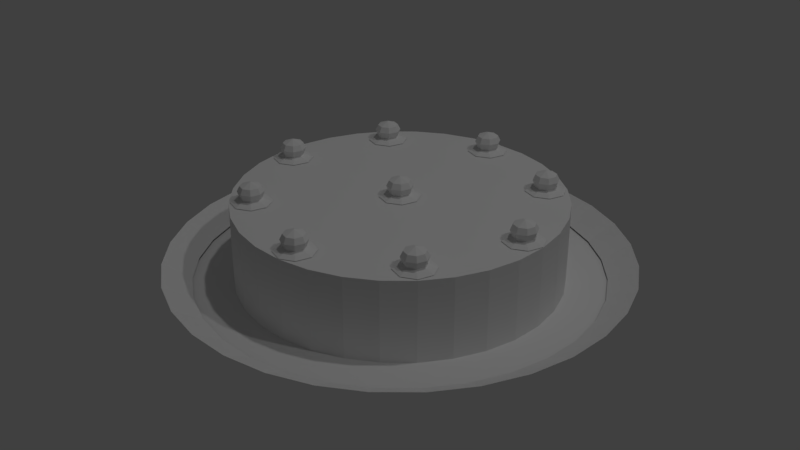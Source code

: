 # Source: cake.blend  (saved by Blender 2.79.0; exported with 4.5.12 LTS)
import bpy
from mathutils import Matrix  # noqa: F401  (used for matrix-valued properties, if any)

bpy.ops.wm.read_factory_settings(use_empty=True)
scene = bpy.context.scene
scene.name = 'Scene'

# ---- collections
col_collection_1 = bpy.data.collections.new('Collection 1'); scene.collection.children.link(col_collection_1)

# ---- materials (node trees are filled in below, after node groups)
mat_material = bpy.data.materials.new('Material')
mat_material.alpha_threshold = 0.0
mat_material.use_transparent_shadow = False
mat_material.roughness = 0.5
mat_material.specular_intensity = 0.0

# ---- material node trees

# ---- world
world_world = bpy.data.worlds.new('World'); scene.world = world_world
world_world.color = (0.05088, 0.05088, 0.05088)
world_world.use_sun_shadow = False
world_world.sun_shadow_jitter_overblur = 0.0
world_world.cycles.sampling_method = 'MANUAL'

# ---- lights
light_lamp = bpy.data.lights.new('Lamp', 'POINT')
light_lamp.transmission_factor = 0.0
light_lamp.cutoff_distance = 30.0
light_lamp.energy = 100.0
light_lamp.shadow_buffer_clip_start = 1.001
light_lamp.shadow_soft_size = 0.1
light_lamp.shadow_maximum_resolution = 0.006
light_lamp.use_absolute_resolution = True
light_lamp_001 = bpy.data.lights.new('Lamp.001', 'POINT')
light_lamp_001.transmission_factor = 0.0
light_lamp_001.cutoff_distance = 30.0
light_lamp_001.energy = 100.0
light_lamp_001.shadow_buffer_clip_start = 1.001
light_lamp_001.shadow_soft_size = 0.1
light_lamp_001.shadow_maximum_resolution = 0.006
light_lamp_001.use_absolute_resolution = True
light_lamp_001.cycles.use_multiple_importance_sampling = False

# ---- meshes
me_cylinder_002 = bpy.data.meshes.new('Cylinder.002')
me_cylinder_002.from_pydata([(-9.686e-08, 1.25, -0.2198), (0.2439, 1.226, -0.2198), (0.2774, 1.395, 0.2802), (0.4784, 1.155, -0.2198), (0.7899, 1.182, 0.2802), (1.005, 1.005, 0.2802), (1.039, 0.6945, -0.2198), (1.182, 0.7899, 0.2802), (1.155, 0.4784, -0.2198), (1.314, 0.5441, 0.2802), (1.226, 0.2439, -0.2198), (1.395, 0.2774, 0.2802), (1.25, -2.972e-07, -0.2198), (1.182, -0.7899, 0.2802), (0.8839, -0.8839, -0.2198), (1.005, -1.005, 0.2802), (0.2439, -1.226, -0.2198), (-5.042e-07, -1.25, -0.2198), (-0.2774, -1.395, 0.2802), (-0.4784, -1.155, -0.2198), (-1.25, 8.353e-07, -0.2198), (-1.226, 0.2439, -0.2198), (-1.395, 0.2774, 0.2802), (-1.155, 0.4784, -0.2198), (-1.314, 0.5441, 0.2802), (-0.8839, 0.8839, -0.2198), (-0.5441, 1.314, 0.2802), (-0.2439, 1.226, -0.2198), (-0.2774, 1.395, 0.2802), (-1.17e-07, 1.422, 0.2802), (0.5441, 1.314, 0.2802), (0.6945, 1.039, -0.2198), (0.8839, 0.8839, -0.2198), (1.422, -3.27e-07, 0.2802), (1.226, -0.2439, -0.2198), (1.395, -0.2774, 0.2802), (1.155, -0.4784, -0.2198), (1.314, -0.5441, 0.2802), (1.039, -0.6945, -0.2198), (0.6945, -1.039, -0.2198), (0.7899, -1.182, 0.2802), (0.4784, -1.155, -0.2198), (0.5441, -1.314, 0.2802), (0.2774, -1.395, 0.2802), (-5.803e-07, -1.422, 0.2802), (-0.2439, -1.226, -0.2198), (-0.5441, -1.314, 0.2802), (-0.6945, -1.039, -0.2198), (-0.7899, -1.182, 0.2802), (-0.8839, -0.8839, -0.2198), (-1.005, -1.005, 0.2802), (-1.039, -0.6945, -0.2198), (-1.182, -0.7899, 0.2802), (-1.155, -0.4784, -0.2198), (-1.314, -0.5441, 0.2802), (-1.226, -0.2439, -0.2198), (-1.395, -0.2774, 0.2802), (-1.422, 9.247e-07, 0.2802), (-1.039, 0.6945, -0.2198), (-1.182, 0.7899, 0.2802), (-1.005, 1.005, 0.2802), (-0.6945, 1.039, -0.2198), (-0.7899, 1.182, 0.2802), (-0.4784, 1.155, -0.2198), (0.2431, 1.222, -0.1207), (0.6922, 1.036, -0.1207), (0.881, 0.881, -0.1207), (1.036, 0.6922, -0.1207), (1.151, 0.4768, -0.1207), (1.222, 0.2431, -0.1207), (1.036, -0.6922, -0.1207), (0.881, -0.881, -0.1207), (-0.2431, -1.222, -0.1207), (-1.222, 0.2431, -0.1207), (-1.151, 0.4768, -0.1207), (-0.4768, 1.151, -0.1207), (-0.2431, 1.222, -0.1207), (-9.737e-08, 1.246, -0.1207), (0.4768, 1.151, -0.1207), (1.151, -0.4768, -0.1207), (0.6922, -1.036, -0.1207), (0.4768, -1.151, -0.1207), (0.2431, -1.222, -0.1207), (-5.034e-07, -1.246, -0.1207), (-0.4768, -1.151, -0.1207), (-0.6922, -1.036, -0.1207), (-0.881, -0.881, -0.1207), (-1.036, -0.6922, -0.1207), (-1.151, -0.4768, -0.1207), (-1.222, -0.2431, -0.1207), (-1.246, 8.055e-07, -0.1207), (-1.036, 0.6922, -0.1207), (-0.881, 0.881, -0.1207), (-0.6922, 1.036, -0.1207), (0.6945, 1.039, -0.2198), (0.8839, 0.8839, -0.2198), (1.395, -0.2774, 0.2802), (1.422, -3.27e-07, 0.2802), (1.226, -0.2439, -0.2198), (1.155, -0.4784, -0.2198), (1.314, -0.5441, 0.2802), (1.039, -0.6945, -0.2198), (0.6945, -1.039, -0.2198), (0.4784, -1.155, -0.2198), (0.5441, -1.314, 0.2802), (0.7899, -1.182, 0.2802), (0.2774, -1.395, 0.2802), (-5.803e-07, -1.422, 0.2802), (-0.7899, -1.182, 0.2802), (-0.5441, -1.314, 0.2802), (-0.6945, -1.039, -0.2198), (-0.8839, -0.8839, -0.2198), (-1.005, -1.005, 0.2802), (-1.039, -0.6945, -0.2198), (-1.182, -0.7899, 0.2802), (-1.155, -0.4784, -0.2198), (-1.314, -0.5441, 0.2802), (-1.226, -0.2439, -0.2198), (-1.395, -0.2774, 0.2802), (-1.422, 9.247e-07, 0.2802), (-1.005, 1.005, 0.2802), (-1.182, 0.7899, 0.2802), (-0.7899, 1.182, 0.2802), (-0.6945, 1.039, -0.2198), (-0.4784, 1.155, -0.2198), (-9.686e-08, 1.25, -0.2198), (0.2439, 1.226, -0.2198), (-0.2439, 1.226, -0.2198), (0.4784, 1.155, -0.2198), (-1.17e-07, 1.422, 0.2802), (-0.2774, 1.395, 0.2802), (1.005, 1.005, 0.2802), (0.7899, 1.182, 0.2802), (1.182, 0.7899, 0.2802), (1.039, 0.6945, -0.2198), (1.155, 0.4784, -0.2198), (1.314, 0.5441, 0.2802), (1.226, 0.2439, -0.2198), (1.395, 0.2774, 0.2802), (1.25, -2.972e-07, -0.2198), (1.005, -1.005, 0.2802), (1.182, -0.7899, 0.2802), (0.2439, -1.226, -0.2198), (-5.042e-07, -1.25, -0.2198), (-1.25, 8.353e-07, -0.2198), (-1.226, 0.2439, -0.2198), (-1.155, 0.4784, -0.2198), (-1.314, 0.5441, 0.2802), (-1.395, 0.2774, 0.2802), (0.2774, 1.395, 0.2802), (0.5441, 1.314, 0.2802), (0.8839, -0.8839, -0.2198), (-0.2439, -1.226, -0.2198), (-0.2774, -1.395, 0.2802), (-0.4784, -1.155, -0.2198), (-1.039, 0.6945, -0.2198), (-0.8839, 0.8839, -0.2198), (-0.5441, 1.314, 0.2802), (1.222, -0.2431, -0.1207), (1.246, -2.972e-07, -0.1207)], [], [(125, 129, 149, 126), (126, 149, 150, 128), (128, 150, 132, 94), (94, 132, 131, 95), (95, 131, 133, 134), (134, 133, 136, 135), (135, 136, 138, 137), (137, 138, 97, 139), (139, 97, 96, 98), (98, 96, 100, 99), (99, 100, 141, 101), (101, 141, 140, 151), (151, 140, 105, 102), (102, 105, 104, 103), (103, 104, 106, 142), (142, 106, 107, 143), (143, 107, 153, 152), (152, 153, 109, 154), (154, 109, 108, 110), (110, 108, 112, 111), (111, 112, 114, 113), (113, 114, 116, 115), (115, 116, 118, 117), (117, 118, 119, 144), (144, 119, 148, 145), (145, 148, 147, 146), (146, 147, 121, 155), (155, 121, 120, 156), (156, 120, 122, 123), (123, 122, 157, 124), (35, 33, 159, 158), (127, 130, 129, 125), (124, 157, 130, 127), (0, 1, 3, 31, 32, 6, 8, 10, 12, 34, 36, 38, 14, 39, 41, 16, 17, 45, 19, 47, 49, 51, 53, 55, 20, 21, 23, 58, 25, 61, 63, 27), (4, 30, 78, 65), (11, 9, 68, 69), (60, 59, 91, 92), (22, 57, 90, 73), (50, 48, 85, 86), (40, 15, 71, 80), (62, 60, 92, 93), (15, 13, 70, 71), (37, 35, 158, 79), (52, 50, 86, 87), (59, 24, 74, 91), (24, 22, 73, 74), (18, 44, 83, 72), (33, 11, 69, 159), (54, 52, 87, 88), (2, 29, 77, 64), (42, 40, 80, 81), (29, 28, 76, 77), (5, 4, 65, 66), (26, 62, 93, 75), (46, 18, 72, 84), (43, 42, 81, 82), (7, 5, 66, 67), (13, 37, 79, 70), (56, 54, 88, 89), (30, 2, 64, 78), (44, 43, 82, 83), (48, 46, 84, 85), (9, 7, 67, 68), (28, 26, 75, 76), (57, 56, 89, 90)])
_uv = me_cylinder_002.uv_layers.new(name='UVMap')
_uv.uv.foreach_set('vector', [0.2717, 0.3964, 0.2479, 0.3898, 0.2496, 0.3557, 0.2731, 0.3664, 0.2731, 0.3664, 0.2496, 0.3557, 0.252, 0.325, 0.2753, 0.3394, 0.2753, 0.3394, 0.252, 0.325, 0.2551, 0.2989, 0.278, 0.3165, 0.1348, 0.1244, 0.152, 0.1243, 0.1515, 0.1611, 0.1344, 0.1568, 0.1344, 0.1568, 0.1515, 0.1611, 0.152, 0.1974, 0.1348, 0.1887, 0.309, 0.2814, 0.286, 0.2989, 0.283, 0.2729, 0.3062, 0.2584, 0.3062, 0.2584, 0.283, 0.2729, 0.2805, 0.2422, 0.3041, 0.2315, 0.3041, 0.2315, 0.2805, 0.2422, 0.2789, 0.2081, 0.3026, 0.2015, 0.3026, 0.2015, 0.2789, 0.2081, 0.278, 0.1719, 0.3019, 0.1697, 0.3019, 0.1697, 0.278, 0.1719, 0.278, 0.1351, 0.3019, 0.1373, 0.3019, 0.1373, 0.278, 0.1351, 0.2789, 0.09888, 0.3026, 0.1055, 0.3026, 0.1055, 0.2789, 0.09888, 0.2805, 0.06481, 0.3041, 0.07552, 0.3041, 0.07552, 0.2805, 0.06481, 0.283, 0.03414, 0.3062, 0.04856, 0.3062, 0.04856, 0.283, 0.03414, 0.286, 0.008059, 0.309, 0.02564, 0.1172, 0.133, 0.1344, 0.1243, 0.1338, 0.1605, 0.1167, 0.1649, 0.1167, 0.1649, 0.1338, 0.1605, 0.1344, 0.1974, 0.1172, 0.1973, 0.278, 0.2814, 0.2551, 0.2989, 0.252, 0.2729, 0.2753, 0.2584, 0.2753, 0.2584, 0.252, 0.2729, 0.2496, 0.2422, 0.2731, 0.2315, 0.2731, 0.2315, 0.2496, 0.2422, 0.2479, 0.2081, 0.2717, 0.2015, 0.2717, 0.2015, 0.2479, 0.2081, 0.247, 0.1719, 0.2709, 0.1697, 0.2709, 0.1697, 0.247, 0.1719, 0.247, 0.1351, 0.2709, 0.1373, 0.2709, 0.1373, 0.247, 0.1351, 0.2479, 0.09888, 0.2717, 0.1055, 0.2717, 0.1055, 0.2479, 0.09888, 0.2496, 0.06481, 0.2731, 0.07552, 0.2731, 0.07552, 0.2496, 0.06481, 0.252, 0.03414, 0.2753, 0.04856, 0.2753, 0.04856, 0.252, 0.03414, 0.2551, 0.008059, 0.278, 0.02564, 0.1638, 0.1243, 0.1646, 0.1744, 0.152, 0.1744, 0.1528, 0.1243, 0.278, 0.5722, 0.2551, 0.5898, 0.252, 0.5637, 0.2753, 0.5493, 0.2753, 0.5493, 0.252, 0.5637, 0.2496, 0.5331, 0.2731, 0.5223, 0.2731, 0.5223, 0.2496, 0.5331, 0.2479, 0.499, 0.2717, 0.4924, 0.2717, 0.4924, 0.2479, 0.499, 0.247, 0.4628, 0.2709, 0.4606, 0.3065, 0.4259, 0.3075, 0.3898, 0.3272, 0.3965, 0.3262, 0.4282, 0.2709, 0.4282, 0.247, 0.4259, 0.2479, 0.3898, 0.2717, 0.3964, 0.2709, 0.4606, 0.247, 0.4628, 0.247, 0.4259, 0.2709, 0.4282, 0.3314, 0.7399, 0.3356, 0.7698, 0.3378, 0.8016, 0.3378, 0.8341, 0.3356, 0.8659, 0.3314, 0.8958, 0.3252, 0.9228, 0.3174, 0.9457, 0.3082, 0.9637, 0.2979, 0.9761, 0.287, 0.9825, 0.276, 0.9825, 0.2651, 0.9761, 0.2548, 0.9637, 0.2456, 0.9457, 0.2378, 0.9228, 0.2316, 0.8958, 0.2274, 0.8659, 0.2252, 0.8341, 0.2252, 0.8016, 0.2274, 0.7698, 0.2316, 0.7399, 0.2378, 0.7129, 0.2456, 0.69, 0.2548, 0.672, 0.2651, 0.6596, 0.276, 0.6532, 0.287, 0.6532, 0.2979, 0.6596, 0.3082, 0.672, 0.3174, 0.69, 0.3252, 0.7129, 0.3151, 0.2729, 0.3121, 0.2422, 0.3315, 0.2312, 0.3341, 0.2581, 0.3096, 0.3557, 0.3126, 0.325, 0.3316, 0.3398, 0.329, 0.3667, 0.3151, 0.03414, 0.3189, 0.008059, 0.3374, 0.02605, 0.3341, 0.0489, 0.1159, 0.1973, 0.1167, 0.2335, 0.1024, 0.2267, 0.1016, 0.195, 0.278, 0.4628, 0.278, 0.4259, 0.2978, 0.4282, 0.2978, 0.4605, 0.3126, 0.5637, 0.3096, 0.5331, 0.329, 0.5221, 0.3316, 0.549, 0.3121, 0.06481, 0.3151, 0.03414, 0.3341, 0.0489, 0.3315, 0.07578, 0.3096, 0.5331, 0.3075, 0.499, 0.3272, 0.4922, 0.329, 0.5221, 0.3065, 0.4628, 0.3065, 0.4259, 0.3262, 0.4282, 0.3262, 0.4605, 0.279, 0.499, 0.278, 0.4628, 0.2978, 0.4605, 0.2987, 0.4922, 0.1167, 0.1243, 0.1159, 0.1604, 0.1016, 0.1627, 0.1024, 0.131, 0.1159, 0.1604, 0.1159, 0.1973, 0.1016, 0.195, 0.1016, 0.1627, 0.2811, 0.3557, 0.2841, 0.325, 0.3031, 0.3398, 0.3005, 0.3667, 0.3075, 0.3898, 0.3096, 0.3557, 0.329, 0.3667, 0.3272, 0.3965, 0.2811, 0.5331, 0.279, 0.499, 0.2987, 0.4922, 0.3005, 0.5221, 0.31, 0.2081, 0.309, 0.1719, 0.3287, 0.1697, 0.3297, 0.2014, 0.3164, 0.5898, 0.3126, 0.5637, 0.3316, 0.549, 0.3349, 0.5718, 0.309, 0.1719, 0.309, 0.1351, 0.3287, 0.1373, 0.3287, 0.1697, 0.3189, 0.2989, 0.3151, 0.2729, 0.3341, 0.2581, 0.3374, 0.2809, 0.31, 0.09888, 0.3121, 0.06481, 0.3315, 0.07578, 0.3297, 0.1056, 0.279, 0.3898, 0.2811, 0.3557, 0.3005, 0.3667, 0.2987, 0.3965, 0.1646, 0.1243, 0.1772, 0.1243, 0.1764, 0.166, 0.1654, 0.166, 0.1898, 0.166, 0.1772, 0.166, 0.178, 0.1243, 0.189, 0.1243, 0.3075, 0.499, 0.3065, 0.4628, 0.3262, 0.4605, 0.3272, 0.4922, 0.2841, 0.5637, 0.2811, 0.5331, 0.3005, 0.5221, 0.3031, 0.549, 0.3121, 0.2422, 0.31, 0.2081, 0.3297, 0.2014, 0.3315, 0.2312, 0.2841, 0.325, 0.2879, 0.2989, 0.3065, 0.3169, 0.3031, 0.3398, 0.278, 0.4259, 0.279, 0.3898, 0.2987, 0.3965, 0.2978, 0.4282, 0.3126, 0.325, 0.3164, 0.2989, 0.3349, 0.3169, 0.3316, 0.3398, 0.309, 0.1351, 0.31, 0.09888, 0.3297, 0.1056, 0.3287, 0.1373, 0.2879, 0.5898, 0.2841, 0.5637, 0.3031, 0.549, 0.3065, 0.5718])
me_cylinder_002.materials.append(mat_material)
me_cylinder_002.use_remesh_preserve_volume = False
me_cylinder_002.use_remesh_preserve_attributes = False
me_cylinder_002.use_mirror_vertex_groups = False
me_cylinder_002.update()
me_cylinder_000 = bpy.data.meshes.new('Cylinder.000')
me_cylinder_000.from_pydata([(0.0, 1.0, -0.6699), (0.1951, 0.9808, -0.6699), (0.1951, 0.9808, 1.33), (0.3827, 0.9239, -0.6699), (0.5556, 0.8315, 1.33), (0.7071, 0.7071, 1.33), (0.8315, 0.5556, -0.6699), (0.8315, 0.5556, 1.33), (0.9239, 0.3827, -0.6699), (0.9239, 0.3827, 1.33), (0.9808, 0.1951, -0.6699), (0.9808, 0.1951, 1.33), (1.0, -2.287e-07, -0.6699), (0.8315, -0.5556, 1.33), (0.7071, -0.7071, -0.6699), (0.7071, -0.7071, 1.33), (0.1951, -0.9808, -0.6699), (-2.384e-07, -1.0, -0.6699), (-0.1951, -0.9808, 1.33), (-0.3827, -0.9239, -0.6699), (-1.0, 6.614e-07, -0.6699), (-0.9808, 0.1951, -0.6699), (-0.9808, 0.1951, 1.33), (-0.9239, 0.3827, -0.6699), (-0.9239, 0.3827, 1.33), (-0.7071, 0.7071, -0.6699), (-0.3827, 0.9239, 1.33), (-0.1951, 0.9808, -0.6699), (-0.1951, 0.9808, 1.33), (0.0, 1.0, 1.33), (0.3827, 0.9239, 1.33), (0.5556, 0.8315, -0.6699), (0.7071, 0.7071, -0.6699), (1.0, -2.287e-07, 1.33), (0.9808, -0.1951, -0.6699), (0.9808, -0.1951, 1.33), (0.9239, -0.3827, -0.6699), (0.9239, -0.3827, 1.33), (0.8315, -0.5556, -0.6699), (0.5556, -0.8315, -0.6699), (0.5556, -0.8315, 1.33), (0.3827, -0.9239, -0.6699), (0.3827, -0.9239, 1.33), (0.1951, -0.9808, 1.33), (-2.384e-07, -1.0, 1.33), (-0.1951, -0.9808, -0.6699), (-0.3827, -0.9239, 1.33), (-0.5556, -0.8315, -0.6699), (-0.5556, -0.8315, 1.33), (-0.7071, -0.7071, -0.6699), (-0.7071, -0.7071, 1.33), (-0.8315, -0.5556, -0.6699), (-0.8315, -0.5556, 1.33), (-0.9239, -0.3827, -0.6699), (-0.9239, -0.3827, 1.33), (-0.9808, -0.1951, -0.6699), (-0.9808, -0.1951, 1.33), (-1.0, 6.614e-07, 1.33), (-0.8315, 0.5556, -0.6699), (-0.8315, 0.5556, 1.33), (-0.7071, 0.7071, 1.33), (-0.5556, 0.8315, -0.6699), (-0.5556, 0.8315, 1.33), (-0.3827, 0.9239, -0.6699), (1.246, -2.117e-07, -0.6601), (1.222, -0.2431, -0.6601), (1.151, -0.4768, -0.6601), (0.4768, -1.151, -0.6601), (0.6922, -1.036, -0.6601), (0.2431, -1.222, -0.6601), (-4.768e-07, -1.246, -0.6601), (-0.6922, -1.036, -0.6601), (-0.4768, -1.151, -0.6601), (-0.881, -0.881, -0.6601), (-1.036, -0.6922, -0.6601), (-1.151, -0.4768, -0.6601), (-1.222, -0.2431, -0.6601), (-1.246, 8.974e-07, -0.6601), (-0.881, 0.881, -0.6601), (-1.036, 0.6922, -0.6601), (-0.6922, 1.036, -0.6601), (0.0, 1.246, -0.6601), (-0.2431, 1.222, -0.6601), (0.881, 0.881, -0.6601), (0.6922, 1.036, -0.6601), (1.036, 0.6922, -0.6601), (1.151, 0.4768, -0.6601), (1.222, 0.2431, -0.6601), (0.881, -0.881, -0.6601), (1.036, -0.6922, -0.6601), (-1.151, 0.4768, -0.6601), (-1.222, 0.2431, -0.6601), (0.2431, 1.222, -0.6601), (0.4768, 1.151, -0.6601), (-0.2431, -1.222, -0.6601), (-0.4768, 1.151, -0.6601)], [], [(0, 29, 2, 1), (1, 2, 30, 3), (3, 30, 4, 31), (31, 4, 5, 32), (32, 5, 7, 6), (6, 7, 9, 8), (8, 9, 11, 10), (10, 11, 33, 12), (12, 33, 35, 34), (34, 35, 37, 36), (36, 37, 13, 38), (38, 13, 15, 14), (14, 15, 40, 39), (39, 40, 42, 41), (41, 42, 43, 16), (16, 43, 44, 17), (17, 44, 18, 45), (45, 18, 46, 19), (19, 46, 48, 47), (47, 48, 50, 49), (49, 50, 52, 51), (51, 52, 54, 53), (53, 54, 56, 55), (55, 56, 57, 20), (20, 57, 22, 21), (21, 22, 24, 23), (23, 24, 59, 58), (58, 59, 60, 25), (25, 60, 62, 61), (61, 62, 26, 63), (2, 29, 28, 26, 62, 60, 59, 24, 22, 57, 56, 54, 52, 50, 48, 46, 18, 44, 43, 42, 40, 15, 13, 37, 35, 33, 11, 9, 7, 5, 4, 30), (27, 28, 29, 0), (63, 26, 28, 27), (92, 81, 82, 95, 80, 78, 79, 90, 91, 77, 76, 75, 74, 73, 71, 72, 94, 70, 69, 67, 68, 88, 89, 66, 65, 64, 87, 86, 85, 83, 84, 93)])
_k = set([(0, 1), (0, 27), (0, 29), (1, 2), (1, 3), (2, 29), (2, 30), (3, 30), (3, 31), (4, 5), (4, 30), (4, 31), (5, 7), (5, 32), (6, 7), (6, 8), (6, 32), (7, 9), (8, 9), (8, 10), (9, 11), (10, 11), (10, 12), (11, 33), (12, 33), (12, 34), (13, 15), (13, 37), (13, 38), (14, 15), (14, 38), (14, 39), (15, 40), (16, 17), (16, 41), (16, 43), (17, 44), (17, 45), (18, 44), (18, 45), (18, 46), (19, 45), (19, 46), (19, 47), (20, 21), (20, 55), (20, 57), (21, 22), (21, 23), (22, 24), (22, 57), (23, 24), (23, 58), (24, 59), (25, 58), (25, 60), (25, 61), (26, 28), (26, 62), (26, 63), (27, 28), (27, 63), (28, 29), (31, 32), (33, 35), (34, 35), (34, 36), (35, 37), (36, 37), (36, 38), (39, 40), (39, 41), (40, 42), (41, 42), (42, 43), (43, 44), (46, 48), (47, 48), (47, 49), (48, 50), (49, 50), (49, 51), (50, 52), (51, 52), (51, 53), (52, 54), (53, 54), (53, 55), (54, 56), (55, 56), (56, 57), (58, 59), (59, 60), (60, 62), (61, 62), (61, 63)])
me_cylinder_000.attributes.new('sharp_edge', 'BOOLEAN', 'EDGE').data.foreach_set('value', [ (min(e.vertices), max(e.vertices)) in _k for e in me_cylinder_000.edges])
_uv = me_cylinder_000.uv_layers.new(name='UVMap')
_uv.uv.foreach_set('vector', [0.7507, -0.389, 0.7507, 0.2173, 0.7271, 0.2173, 0.7271, -0.389, 0.7271, -0.389, 0.7271, 0.2173, 0.7048, 0.2173, 0.7048, -0.389, 0.7048, -0.389, 0.7048, 0.2173, 0.6847, 0.2173, 0.6847, -0.389, 0.6847, -0.389, 0.6847, 0.2173, 0.6677, 0.2173, 0.6677, -0.389, 0.6677, 0.8237, 0.6677, 0.2173, 0.6847, 0.2173, 0.6847, 0.8237, 0.6847, 0.8237, 0.6847, 0.2173, 0.7048, 0.2173, 0.7048, 0.8237, 0.7048, 0.8237, 0.7048, 0.2173, 0.7271, 0.2173, 0.7271, 0.8237, 0.7271, 0.8237, 0.7271, 0.2173, 0.7507, 0.2173, 0.7507, 0.8237, 0.7507, 0.8237, 0.7507, 0.2173, 0.7749, 0.2173, 0.7749, 0.8237, 0.7749, 0.8237, 0.7749, 0.2173, 0.7985, 0.2173, 0.7985, 0.8237, 0.7985, 0.8237, 0.7985, 0.2173, 0.8208, 0.2173, 0.8208, 0.8237, 0.8208, 0.8237, 0.8208, 0.2173, 0.8409, 0.2173, 0.8409, 0.8237, 0.7985, 0.8237, 0.7985, 1.43, 0.7815, 1.43, 0.7815, 0.8237, 0.7815, 0.8237, 0.7815, 1.43, 0.7614, 1.43, 0.7614, 0.8237, 0.7614, 0.8237, 0.7614, 1.43, 0.7391, 1.43, 0.7391, 0.8237, 0.7391, 0.8237, 0.7391, 1.43, 0.7155, 1.43, 0.7155, 0.8237, 0.7155, 0.8237, 0.7155, 1.43, 0.6913, 1.43, 0.6913, 0.8237, 0.6913, 0.8237, 0.6913, 1.43, 0.6677, 1.43, 0.6677, 0.8237, 0.6074, 0.9692, 0.6074, 0.3628, 0.6297, 0.3628, 0.6297, 0.9692, 0.6297, 0.9692, 0.6297, 0.3628, 0.6498, 0.3628, 0.6498, 0.9692, 0.8409, 0.8237, 0.8409, 0.2173, 0.8609, 0.2173, 0.8609, 0.8237, 0.8609, 0.8237, 0.8609, 0.2173, 0.8832, 0.2173, 0.8832, 0.8237, 0.8832, 0.8237, 0.8832, 0.2173, 0.9069, 0.2173, 0.9069, 0.8237, 0.9069, 0.8237, 0.9069, 0.2173, 0.931, 0.2173, 0.931, 0.8237, 0.931, 0.8237, 0.931, 0.2173, 0.9547, 0.2173, 0.9547, 0.8237, 0.9547, 0.8237, 0.9547, 0.2173, 0.977, 0.2173, 0.977, 0.8237, 0.977, 0.8237, 0.977, 0.2173, 0.997, 0.2173, 0.997, 0.8237, 0.8579, -0.389, 0.8579, 0.2173, 0.8409, 0.2173, 0.8409, -0.389, 0.8409, -0.389, 0.8409, 0.2173, 0.8208, 0.2173, 0.8208, -0.389, 0.8208, -0.389, 0.8208, 0.2173, 0.7985, 0.2173, 0.7985, -0.389, 0.5801, 0.4722, 0.5935, 0.5216, 0.6027, 0.5766, 0.6074, 0.6348, 0.6074, 0.6943, 0.6027, 0.7526, 0.5935, 0.8075, 0.5801, 0.8569, 0.563, 0.8989, 0.543, 0.9319, 0.5207, 0.9547, 0.497, 0.9663, 0.4729, 0.9663, 0.4492, 0.9547, 0.4269, 0.9319, 0.4069, 0.8989, 0.3898, 0.8569, 0.3764, 0.8075, 0.3672, 0.7526, 0.3625, 0.6943, 0.3625, 0.6348, 0.3672, 0.5766, 0.3764, 0.5216, 0.3898, 0.4722, 0.4069, 0.4302, 0.4269, 0.3972, 0.4492, 0.3744, 0.4729, 0.3628, 0.497, 0.3628, 0.5207, 0.3744, 0.543, 0.3972, 0.563, 0.4302, 0.7749, -0.389, 0.7749, 0.2173, 0.7507, 0.2173, 0.7507, -0.389, 0.7985, -0.389, 0.7985, 0.2173, 0.7749, 0.2173, 0.7749, -0.389, 0.3965, 0.2266, 0.3798, 0.165, 0.3683, 0.09656, 0.3625, 0.02393, 0.3625, -0.05012, 0.3683, -0.1227, 0.3798, -0.1912, 0.3965, -0.2527, 0.4178, -0.3051, 0.4428, -0.3462, 0.4706, -0.3746, 0.5, -0.389, 0.5301, -0.389, 0.5596, -0.3746, 0.5873, -0.3462, 0.6123, -0.3051, 0.6336, -0.2527, 0.6503, -0.1912, 0.6618, -0.1227, 0.6677, -0.05012, 0.6677, 0.02393, 0.6618, 0.09656, 0.6503, 0.165, 0.6336, 0.2266, 0.6123, 0.2789, 0.5873, 0.3201, 0.5596, 0.3484, 0.5301, 0.3628, 0.5, 0.3628, 0.4706, 0.3484, 0.4428, 0.3201, 0.4178, 0.2789])
me_cylinder_000.materials.append(mat_material)
me_cylinder_000.use_remesh_preserve_volume = False
me_cylinder_000.use_remesh_preserve_attributes = False
me_cylinder_000.use_mirror_vertex_groups = False
me_cylinder_000.update()
me_cylinder_001 = bpy.data.meshes.new('Cylinder.001')
me_cylinder_001.from_pydata([(-0.06414, 0.0, 3.015), (-0.08068, 0.0, 2.88), (-0.0641, 2.486e-09, 2.704), (-0.125, 0.0, 2.611), (-0.04535, 0.04535, 3.015), (-0.05705, 0.05705, 2.88), (-0.04533, 0.04533, 2.704), (-0.08839, 0.08839, 2.611), (-1.839e-08, 0.06414, 3.015), (-2.056e-08, 0.08068, 2.88), (-2.004e-08, 0.0641, 2.704), (-1.67e-08, 0.125, 2.611), (-3.222e-08, -1.335e-08, 3.117), (0.04535, 0.04535, 3.015), (0.05705, 0.05705, 2.88), (0.04533, 0.04533, 2.704), (0.08839, 0.08839, 2.611), (0.06414, 2.085e-09, 3.015), (0.08068, 1.419e-09, 2.88), (0.0641, 5.417e-09, 2.704), (0.125, 1.555e-09, 2.611), (0.04535, -0.04535, 3.015), (0.05705, -0.05705, 2.88), (0.04533, -0.04533, 2.704), (0.08839, -0.08839, 2.611), (-2.089e-08, -0.06414, 3.015), (-2.056e-08, -0.08068, 2.88), (-1.591e-08, -0.0641, 2.704), (-2.043e-08, -0.125, 2.611), (-0.04535, -0.04535, 3.015), (-0.05705, -0.05705, 2.88), (-0.04533, -0.04533, 2.704), (-0.08839, -0.08839, 2.611), (0.8109, 0.0, 3.015), (0.7943, 0.0, 2.88), (0.8109, 2.486e-09, 2.704), (0.75, 0.0, 2.611), (0.8296, 0.04535, 3.015), (0.8179, 0.05705, 2.88), (0.8297, 0.04533, 2.704), (0.7866, 0.08839, 2.611), (0.875, 0.06414, 3.015), (0.875, 0.08068, 2.88), (0.875, 0.0641, 2.704), (0.875, 0.125, 2.611), (0.875, -1.335e-08, 3.117), (0.9204, 0.04535, 3.015), (0.9321, 0.05705, 2.88), (0.9203, 0.04533, 2.704), (0.9634, 0.08839, 2.611), (0.9391, 2.085e-09, 3.015), (0.9557, 1.419e-09, 2.88), (0.9391, 5.417e-09, 2.704), (1.0, 1.555e-09, 2.611), (0.9204, -0.04535, 3.015), (0.9321, -0.05705, 2.88), (0.9203, -0.04533, 2.704), (0.9634, -0.08839, 2.611), (0.875, -0.06414, 3.015), (0.875, -0.08068, 2.88), (0.875, -0.0641, 2.704), (0.875, -0.125, 2.611), (0.8296, -0.04535, 3.015), (0.8179, -0.05705, 2.88), (0.8297, -0.04533, 2.704), (0.7866, -0.08839, 2.611), (-0.9391, 0.0, 3.015), (-0.9557, 0.0, 2.88), (-0.9391, 2.486e-09, 2.704), (-1.0, 0.0, 2.611), (-0.9204, 0.04535, 3.015), (-0.9321, 0.05705, 2.88), (-0.9203, 0.04533, 2.704), (-0.9634, 0.08839, 2.611), (-0.875, 0.06414, 3.015), (-0.875, 0.08068, 2.88), (-0.875, 0.0641, 2.704), (-0.875, 0.125, 2.611), (-0.875, -1.335e-08, 3.117), (-0.8296, 0.04535, 3.015), (-0.8179, 0.05705, 2.88), (-0.8297, 0.04533, 2.704), (-0.7866, 0.08839, 2.611), (-0.8109, 2.085e-09, 3.015), (-0.7943, 1.419e-09, 2.88), (-0.8109, 5.417e-09, 2.704), (-0.75, 1.555e-09, 2.611), (-0.8296, -0.04535, 3.015), (-0.8179, -0.05705, 2.88), (-0.8297, -0.04533, 2.704), (-0.7866, -0.08839, 2.611), (-0.875, -0.06414, 3.015), (-0.875, -0.08068, 2.88), (-0.875, -0.0641, 2.704), (-0.875, -0.125, 2.611), (-0.9204, -0.04535, 3.015), (-0.9321, -0.05705, 2.88), (-0.9203, -0.04533, 2.704), (-0.9634, -0.08839, 2.611), (-0.06414, 0.875, 3.015), (-0.08068, 0.875, 2.88), (-0.0641, 0.875, 2.704), (-0.125, 0.875, 2.611), (-0.04535, 0.9204, 3.015), (-0.05705, 0.9321, 2.88), (-0.04533, 0.9203, 2.704), (-0.08839, 0.9634, 2.611), (-1.839e-08, 0.9391, 3.015), (-2.056e-08, 0.9557, 2.88), (-2.004e-08, 0.9391, 2.704), (-1.67e-08, 1.0, 2.611), (-3.222e-08, 0.875, 3.117), (0.04535, 0.9204, 3.015), (0.05705, 0.9321, 2.88), (0.04533, 0.9203, 2.704), (0.08839, 0.9634, 2.611), (0.06414, 0.875, 3.015), (0.08068, 0.875, 2.88), (0.0641, 0.875, 2.704), (0.125, 0.875, 2.611), (0.04535, 0.8296, 3.015), (0.05705, 0.8179, 2.88), (0.04533, 0.8297, 2.704), (0.08839, 0.7866, 2.611), (-2.089e-08, 0.8109, 3.015), (-2.056e-08, 0.7943, 2.88), (-1.591e-08, 0.8109, 2.704), (-2.043e-08, 0.75, 2.611), (-0.04535, 0.8296, 3.015), (-0.05705, 0.8179, 2.88), (-0.04533, 0.8297, 2.704), (-0.08839, 0.7866, 2.611), (-0.06414, -0.875, 3.015), (-0.08068, -0.875, 2.88), (-0.0641, -0.875, 2.704), (-0.125, -0.875, 2.611), (-0.04535, -0.8296, 3.015), (-0.05705, -0.8179, 2.88), (-0.04533, -0.8297, 2.704), (-0.08839, -0.7866, 2.611), (-1.839e-08, -0.8109, 3.015), (-2.056e-08, -0.7943, 2.88), (-2.004e-08, -0.8109, 2.704), (-1.67e-08, -0.75, 2.611), (-3.222e-08, -0.875, 3.117), (0.04535, -0.8296, 3.015), (0.05705, -0.8179, 2.88), (0.04533, -0.8297, 2.704), (0.08839, -0.7866, 2.611), (0.06414, -0.875, 3.015), (0.08068, -0.875, 2.88), (0.0641, -0.875, 2.704), (0.125, -0.875, 2.611), (0.04535, -0.9204, 3.015), (0.05705, -0.9321, 2.88), (0.04533, -0.9203, 2.704), (0.08839, -0.9634, 2.611), (-2.089e-08, -0.9391, 3.015), (-2.056e-08, -0.9557, 2.88), (-1.591e-08, -0.9391, 2.704), (-2.043e-08, -1.0, 2.611), (-0.04535, -0.9204, 3.015), (-0.05705, -0.9321, 2.88), (-0.04533, -0.9203, 2.704), (-0.08839, -0.9634, 2.611), (0.5484, -0.6125, 3.015), (0.5318, -0.6125, 2.88), (0.5484, -0.6125, 2.704), (0.4875, -0.6125, 2.611), (0.5671, -0.5671, 3.015), (0.5554, -0.5554, 2.88), (0.5672, -0.5672, 2.704), (0.5241, -0.5241, 2.611), (0.6125, -0.5484, 3.015), (0.6125, -0.5318, 2.88), (0.6125, -0.5484, 2.704), (0.6125, -0.4875, 2.611), (0.6125, -0.6125, 3.117), (0.6579, -0.5671, 3.015), (0.6696, -0.5554, 2.88), (0.6578, -0.5672, 2.704), (0.7009, -0.5241, 2.611), (0.6766, -0.6125, 3.015), (0.6932, -0.6125, 2.88), (0.6766, -0.6125, 2.704), (0.7375, -0.6125, 2.611), (0.6579, -0.6579, 3.015), (0.6696, -0.6696, 2.88), (0.6578, -0.6578, 2.704), (0.7009, -0.7009, 2.611), (0.6125, -0.6766, 3.015), (0.6125, -0.6932, 2.88), (0.6125, -0.6766, 2.704), (0.6125, -0.7375, 2.611), (0.5671, -0.6579, 3.015), (0.5554, -0.6696, 2.88), (0.5672, -0.6578, 2.704), (0.5241, -0.7009, 2.611), (0.5484, 0.6125, 3.015), (0.5318, 0.6125, 2.88), (0.5484, 0.6125, 2.704), (0.4875, 0.6125, 2.611), (0.5671, 0.6579, 3.015), (0.5554, 0.6696, 2.88), (0.5672, 0.6578, 2.704), (0.5241, 0.7009, 2.611), (0.6125, 0.6766, 3.015), (0.6125, 0.6932, 2.88), (0.6125, 0.6766, 2.704), (0.6125, 0.7375, 2.611), (0.6125, 0.6125, 3.117), (0.6579, 0.6579, 3.015), (0.6696, 0.6696, 2.88), (0.6578, 0.6578, 2.704), (0.7009, 0.7009, 2.611), (0.6766, 0.6125, 3.015), (0.6932, 0.6125, 2.88), (0.6766, 0.6125, 2.704), (0.7375, 0.6125, 2.611), (0.6579, 0.5671, 3.015), (0.6696, 0.5554, 2.88), (0.6578, 0.5672, 2.704), (0.7009, 0.5241, 2.611), (0.6125, 0.5484, 3.015), (0.6125, 0.5318, 2.88), (0.6125, 0.5484, 2.704), (0.6125, 0.4875, 2.611), (0.5671, 0.5671, 3.015), (0.5554, 0.5554, 2.88), (0.5672, 0.5672, 2.704), (0.5241, 0.5241, 2.611), (-0.6766, 0.6125, 3.015), (-0.6932, 0.6125, 2.88), (-0.6766, 0.6125, 2.704), (-0.7375, 0.6125, 2.611), (-0.6579, 0.6579, 3.015), (-0.6696, 0.6696, 2.88), (-0.6578, 0.6578, 2.704), (-0.7009, 0.7009, 2.611), (-0.6125, 0.6766, 3.015), (-0.6125, 0.6932, 2.88), (-0.6125, 0.6766, 2.704), (-0.6125, 0.7375, 2.611), (-0.6125, 0.6125, 3.117), (-0.5671, 0.6579, 3.015), (-0.5554, 0.6696, 2.88), (-0.5672, 0.6578, 2.704), (-0.5241, 0.7009, 2.611), (-0.5484, 0.6125, 3.015), (-0.5318, 0.6125, 2.88), (-0.5484, 0.6125, 2.704), (-0.4875, 0.6125, 2.611), (-0.5671, 0.5671, 3.015), (-0.5554, 0.5554, 2.88), (-0.5672, 0.5672, 2.704), (-0.5241, 0.5241, 2.611), (-0.6125, 0.5484, 3.015), (-0.6125, 0.5318, 2.88), (-0.6125, 0.5484, 2.704), (-0.6125, 0.4875, 2.611), (-0.6579, 0.5671, 3.015), (-0.6696, 0.5554, 2.88), (-0.6578, 0.5672, 2.704), (-0.7009, 0.5241, 2.611), (-0.6766, -0.6125, 3.015), (-0.6932, -0.6125, 2.88), (-0.6766, -0.6125, 2.704), (-0.7375, -0.6125, 2.611), (-0.6579, -0.5671, 3.015), (-0.6696, -0.5554, 2.88), (-0.6578, -0.5672, 2.704), (-0.7009, -0.5241, 2.611), (-0.6125, -0.5484, 3.015), (-0.6125, -0.5318, 2.88), (-0.6125, -0.5484, 2.704), (-0.6125, -0.4875, 2.611), (-0.6125, -0.6125, 3.117), (-0.5671, -0.5671, 3.015), (-0.5554, -0.5554, 2.88), (-0.5672, -0.5672, 2.704), (-0.5241, -0.5241, 2.611), (-0.5484, -0.6125, 3.015), (-0.5318, -0.6125, 2.88), (-0.5484, -0.6125, 2.704), (-0.4875, -0.6125, 2.611), (-0.5671, -0.6579, 3.015), (-0.5554, -0.6696, 2.88), (-0.5672, -0.6578, 2.704), (-0.5241, -0.7009, 2.611), (-0.6125, -0.6766, 3.015), (-0.6125, -0.6932, 2.88), (-0.6125, -0.6766, 2.704), (-0.6125, -0.7375, 2.611), (-0.6579, -0.6579, 3.015), (-0.6696, -0.6696, 2.88), (-0.6578, -0.6578, 2.704), (-0.7009, -0.7009, 2.611)], [], [(2, 1, 5, 6), (3, 2, 6, 7), (1, 0, 4, 5), (7, 6, 10, 11), (5, 4, 8, 9), (6, 5, 9, 10), (11, 10, 15, 16), (9, 8, 13, 14), (10, 9, 14, 15), (15, 14, 18, 19), (16, 15, 19, 20), (14, 13, 17, 18), (19, 18, 22, 23), (20, 19, 23, 24), (18, 17, 21, 22), (24, 23, 27, 28), (22, 21, 25, 26), (23, 22, 26, 27), (26, 25, 29, 30), (27, 26, 30, 31), (28, 27, 31, 32), (0, 12, 4), (4, 12, 8), (8, 12, 13), (13, 12, 17), (17, 12, 21), (21, 12, 25), (25, 12, 29), (31, 30, 1, 2), (29, 12, 0), (32, 31, 2, 3), (30, 29, 0, 1), (35, 34, 38, 39), (36, 35, 39, 40), (34, 33, 37, 38), (40, 39, 43, 44), (38, 37, 41, 42), (39, 38, 42, 43), (44, 43, 48, 49), (42, 41, 46, 47), (43, 42, 47, 48), (48, 47, 51, 52), (49, 48, 52, 53), (47, 46, 50, 51), (52, 51, 55, 56), (53, 52, 56, 57), (51, 50, 54, 55), (57, 56, 60, 61), (55, 54, 58, 59), (56, 55, 59, 60), (59, 58, 62, 63), (60, 59, 63, 64), (61, 60, 64, 65), (33, 45, 37), (37, 45, 41), (41, 45, 46), (46, 45, 50), (50, 45, 54), (54, 45, 58), (58, 45, 62), (64, 63, 34, 35), (62, 45, 33), (65, 64, 35, 36), (63, 62, 33, 34), (68, 67, 71, 72), (69, 68, 72, 73), (67, 66, 70, 71), (73, 72, 76, 77), (71, 70, 74, 75), (72, 71, 75, 76), (77, 76, 81, 82), (75, 74, 79, 80), (76, 75, 80, 81), (81, 80, 84, 85), (82, 81, 85, 86), (80, 79, 83, 84), (85, 84, 88, 89), (86, 85, 89, 90), (84, 83, 87, 88), (90, 89, 93, 94), (88, 87, 91, 92), (89, 88, 92, 93), (92, 91, 95, 96), (93, 92, 96, 97), (94, 93, 97, 98), (66, 78, 70), (70, 78, 74), (74, 78, 79), (79, 78, 83), (83, 78, 87), (87, 78, 91), (91, 78, 95), (97, 96, 67, 68), (95, 78, 66), (98, 97, 68, 69), (96, 95, 66, 67), (101, 100, 104, 105), (102, 101, 105, 106), (100, 99, 103, 104), (106, 105, 109, 110), (104, 103, 107, 108), (105, 104, 108, 109), (110, 109, 114, 115), (108, 107, 112, 113), (109, 108, 113, 114), (114, 113, 117, 118), (115, 114, 118, 119), (113, 112, 116, 117), (118, 117, 121, 122), (119, 118, 122, 123), (117, 116, 120, 121), (123, 122, 126, 127), (121, 120, 124, 125), (122, 121, 125, 126), (125, 124, 128, 129), (126, 125, 129, 130), (127, 126, 130, 131), (99, 111, 103), (103, 111, 107), (107, 111, 112), (112, 111, 116), (116, 111, 120), (120, 111, 124), (124, 111, 128), (130, 129, 100, 101), (128, 111, 99), (131, 130, 101, 102), (129, 128, 99, 100), (134, 133, 137, 138), (135, 134, 138, 139), (133, 132, 136, 137), (139, 138, 142, 143), (137, 136, 140, 141), (138, 137, 141, 142), (143, 142, 147, 148), (141, 140, 145, 146), (142, 141, 146, 147), (147, 146, 150, 151), (148, 147, 151, 152), (146, 145, 149, 150), (151, 150, 154, 155), (152, 151, 155, 156), (150, 149, 153, 154), (156, 155, 159, 160), (154, 153, 157, 158), (155, 154, 158, 159), (158, 157, 161, 162), (159, 158, 162, 163), (160, 159, 163, 164), (132, 144, 136), (136, 144, 140), (140, 144, 145), (145, 144, 149), (149, 144, 153), (153, 144, 157), (157, 144, 161), (163, 162, 133, 134), (161, 144, 132), (164, 163, 134, 135), (162, 161, 132, 133), (167, 166, 170, 171), (168, 167, 171, 172), (166, 165, 169, 170), (172, 171, 175, 176), (170, 169, 173, 174), (171, 170, 174, 175), (176, 175, 180, 181), (174, 173, 178, 179), (175, 174, 179, 180), (180, 179, 183, 184), (181, 180, 184, 185), (179, 178, 182, 183), (184, 183, 187, 188), (185, 184, 188, 189), (183, 182, 186, 187), (189, 188, 192, 193), (187, 186, 190, 191), (188, 187, 191, 192), (191, 190, 194, 195), (192, 191, 195, 196), (193, 192, 196, 197), (165, 177, 169), (169, 177, 173), (173, 177, 178), (178, 177, 182), (182, 177, 186), (186, 177, 190), (190, 177, 194), (196, 195, 166, 167), (194, 177, 165), (197, 196, 167, 168), (195, 194, 165, 166), (200, 199, 203, 204), (201, 200, 204, 205), (199, 198, 202, 203), (205, 204, 208, 209), (203, 202, 206, 207), (204, 203, 207, 208), (209, 208, 213, 214), (207, 206, 211, 212), (208, 207, 212, 213), (213, 212, 216, 217), (214, 213, 217, 218), (212, 211, 215, 216), (217, 216, 220, 221), (218, 217, 221, 222), (216, 215, 219, 220), (222, 221, 225, 226), (220, 219, 223, 224), (221, 220, 224, 225), (224, 223, 227, 228), (225, 224, 228, 229), (226, 225, 229, 230), (198, 210, 202), (202, 210, 206), (206, 210, 211), (211, 210, 215), (215, 210, 219), (219, 210, 223), (223, 210, 227), (229, 228, 199, 200), (227, 210, 198), (230, 229, 200, 201), (228, 227, 198, 199), (233, 232, 236, 237), (234, 233, 237, 238), (232, 231, 235, 236), (238, 237, 241, 242), (236, 235, 239, 240), (237, 236, 240, 241), (242, 241, 246, 247), (240, 239, 244, 245), (241, 240, 245, 246), (246, 245, 249, 250), (247, 246, 250, 251), (245, 244, 248, 249), (250, 249, 253, 254), (251, 250, 254, 255), (249, 248, 252, 253), (255, 254, 258, 259), (253, 252, 256, 257), (254, 253, 257, 258), (257, 256, 260, 261), (258, 257, 261, 262), (259, 258, 262, 263), (231, 243, 235), (235, 243, 239), (239, 243, 244), (244, 243, 248), (248, 243, 252), (252, 243, 256), (256, 243, 260), (262, 261, 232, 233), (260, 243, 231), (263, 262, 233, 234), (261, 260, 231, 232), (266, 265, 269, 270), (267, 266, 270, 271), (265, 264, 268, 269), (271, 270, 274, 275), (269, 268, 272, 273), (270, 269, 273, 274), (275, 274, 279, 280), (273, 272, 277, 278), (274, 273, 278, 279), (279, 278, 282, 283), (280, 279, 283, 284), (278, 277, 281, 282), (283, 282, 286, 287), (284, 283, 287, 288), (282, 281, 285, 286), (288, 287, 291, 292), (286, 285, 289, 290), (287, 286, 290, 291), (290, 289, 293, 294), (291, 290, 294, 295), (292, 291, 295, 296), (264, 276, 268), (268, 276, 272), (272, 276, 277), (277, 276, 281), (281, 276, 285), (285, 276, 289), (289, 276, 293), (295, 294, 265, 266), (293, 276, 264), (296, 295, 266, 267), (294, 293, 264, 265)])
_uv = me_cylinder_001.uv_layers.new(name='UVMap')
_uv.uv.foreach_set('vector', [0.1023, 0.6794, 0.1018, 0.6438, 0.1063, 0.6438, 0.1058, 0.6794, 0.1321, 0.732, 0.1252, 0.7273, 0.1252, 0.7173, 0.1321, 0.7126, 0.1018, 0.6438, 0.1023, 0.6163, 0.1059, 0.6163, 0.1063, 0.6438, 0.1863, 0.5575, 0.1931, 0.5689, 0.1931, 0.576, 0.1863, 0.5713, 0.1063, 0.6438, 0.1059, 0.6163, 0.1084, 0.6162, 0.1095, 0.6437, 0.1058, 0.6794, 0.1063, 0.6438, 0.1095, 0.6437, 0.1084, 0.6793, 0.1863, 0.5713, 0.1931, 0.576, 0.1931, 0.5859, 0.1863, 0.5907, 0.1311, 0.548, 0.1296, 0.5752, 0.126, 0.5741, 0.1267, 0.5466, 0.1321, 0.5125, 0.1311, 0.548, 0.1267, 0.5466, 0.1286, 0.5114, 0.1286, 0.5114, 0.1267, 0.5466, 0.1235, 0.5457, 0.126, 0.5107, 0.1863, 0.5907, 0.1931, 0.5859, 0.1931, 0.593, 0.1863, 0.6044, 0.1267, 0.5466, 0.126, 0.5741, 0.1235, 0.5734, 0.1235, 0.5457, 0.1579, 0.5125, 0.1569, 0.548, 0.1524, 0.5466, 0.1543, 0.5114, 0.1019, 0.6794, 0.1087, 0.6843, 0.1087, 0.6942, 0.1018, 0.6988, 0.1569, 0.548, 0.1553, 0.5752, 0.1518, 0.5741, 0.1524, 0.5466, 0.1018, 0.6988, 0.1087, 0.6942, 0.1087, 0.7013, 0.1019, 0.7126, 0.1524, 0.5466, 0.1518, 0.5741, 0.1493, 0.5734, 0.1493, 0.5457, 0.1543, 0.5114, 0.1524, 0.5466, 0.1493, 0.5457, 0.1518, 0.5107, 0.1094, 0.548, 0.1079, 0.5752, 0.1043, 0.5741, 0.105, 0.5466, 0.1104, 0.5125, 0.1094, 0.548, 0.105, 0.5466, 0.1069, 0.5114, 0.1588, 0.6794, 0.1656, 0.6843, 0.1656, 0.6942, 0.1588, 0.6988, 0.1023, 0.6163, 0.1041, 0.5954, 0.1059, 0.6163, 0.1321, 0.5761, 0.127, 0.5954, 0.1296, 0.5752, 0.1296, 0.5752, 0.127, 0.5954, 0.126, 0.5741, 0.1579, 0.5761, 0.1527, 0.5954, 0.1553, 0.5752, 0.1553, 0.5752, 0.1527, 0.5954, 0.1518, 0.5741, 0.1104, 0.5761, 0.1053, 0.5954, 0.1079, 0.5752, 0.1079, 0.5752, 0.1053, 0.5954, 0.1043, 0.5741, 0.1069, 0.5114, 0.105, 0.5466, 0.1018, 0.5457, 0.1043, 0.5107, 0.1043, 0.5741, 0.1053, 0.5954, 0.1018, 0.5734, 0.1588, 0.6988, 0.1656, 0.6942, 0.1656, 0.7013, 0.1588, 0.7126, 0.105, 0.5466, 0.1043, 0.5741, 0.1018, 0.5734, 0.1018, 0.5457, 0.1777, 0.6787, 0.1773, 0.6431, 0.1818, 0.6431, 0.1813, 0.6787, 0.09554, 0.732, 0.0887, 0.7273, 0.0887, 0.7173, 0.09554, 0.7126, 0.1773, 0.6431, 0.1777, 0.6156, 0.1813, 0.6156, 0.1818, 0.6431, 0.1741, 0.7119, 0.181, 0.7232, 0.181, 0.7302, 0.1741, 0.7256, 0.1583, 0.4749, 0.1594, 0.4474, 0.1619, 0.4475, 0.1615, 0.475, 0.1594, 0.5106, 0.1583, 0.4749, 0.1615, 0.475, 0.1619, 0.5107, 0.1741, 0.7256, 0.181, 0.7302, 0.181, 0.7402, 0.1741, 0.745, 0.1615, 0.475, 0.1619, 0.4475, 0.1655, 0.4475, 0.166, 0.475, 0.1619, 0.5107, 0.1615, 0.475, 0.166, 0.475, 0.1655, 0.5107, 0.1115, 0.5946, 0.1104, 0.559, 0.1136, 0.5591, 0.114, 0.5947, 0.1173, 0.6787, 0.1241, 0.6901, 0.1241, 0.6972, 0.1173, 0.6924, 0.1104, 0.559, 0.1115, 0.5315, 0.114, 0.5315, 0.1136, 0.5591, 0.114, 0.5947, 0.1136, 0.5591, 0.1181, 0.5591, 0.1176, 0.5947, 0.1173, 0.6924, 0.1241, 0.6972, 0.1241, 0.7071, 0.1173, 0.7119, 0.1136, 0.5591, 0.114, 0.5315, 0.1176, 0.5315, 0.1181, 0.5591, 0.1173, 0.7119, 0.1241, 0.7071, 0.1241, 0.7142, 0.1173, 0.7256, 0.1181, 0.5591, 0.1176, 0.5315, 0.1201, 0.5315, 0.1212, 0.559, 0.1176, 0.5947, 0.1181, 0.5591, 0.1212, 0.559, 0.1201, 0.5946, 0.1813, 0.475, 0.1818, 0.4475, 0.1853, 0.4475, 0.1858, 0.475, 0.1818, 0.5107, 0.1813, 0.475, 0.1858, 0.475, 0.1853, 0.5107, 0.1932, 0.6101, 0.2, 0.6149, 0.2, 0.6249, 0.1931, 0.6295, 0.1777, 0.6156, 0.1795, 0.5947, 0.1813, 0.6156, 0.1594, 0.4474, 0.1637, 0.4266, 0.1619, 0.4475, 0.1619, 0.4475, 0.1637, 0.4266, 0.1655, 0.4475, 0.1115, 0.5315, 0.1158, 0.5107, 0.114, 0.5315, 0.114, 0.5315, 0.1158, 0.5107, 0.1176, 0.5315, 0.1176, 0.5315, 0.1158, 0.5107, 0.1201, 0.5315, 0.1818, 0.4475, 0.1835, 0.4266, 0.1853, 0.4475, 0.1752, 0.6786, 0.1741, 0.643, 0.1773, 0.6431, 0.1777, 0.6787, 0.1752, 0.6155, 0.1795, 0.5947, 0.1777, 0.6156, 0.1931, 0.6295, 0.2, 0.6249, 0.2, 0.6319, 0.1932, 0.6432, 0.1741, 0.643, 0.1752, 0.6155, 0.1777, 0.6156, 0.1773, 0.6431, 0.114, 0.6787, 0.1136, 0.6431, 0.1181, 0.6431, 0.1176, 0.6787, 0.1535, 0.732, 0.1466, 0.7273, 0.1466, 0.7173, 0.1535, 0.7126, 0.1136, 0.6431, 0.114, 0.6156, 0.1176, 0.6156, 0.1181, 0.6431, 0.1927, 0.4266, 0.1995, 0.438, 0.1995, 0.445, 0.1927, 0.4404, 0.0887, 0.6437, 0.08982, 0.6162, 0.09234, 0.6163, 0.09188, 0.6438, 0.08982, 0.6793, 0.0887, 0.6437, 0.09188, 0.6438, 0.09234, 0.6794, 0.1927, 0.4404, 0.1995, 0.445, 0.1995, 0.4549, 0.1927, 0.4598, 0.09188, 0.6438, 0.09234, 0.6163, 0.09592, 0.6163, 0.09638, 0.6438, 0.09234, 0.6794, 0.09188, 0.6438, 0.09638, 0.6438, 0.09591, 0.6794, 0.1007, 0.5106, 0.09955, 0.4749, 0.1027, 0.475, 0.1032, 0.5107, 0.1863, 0.6513, 0.1931, 0.6627, 0.1931, 0.6697, 0.1863, 0.665, 0.09955, 0.4749, 0.1007, 0.4474, 0.1032, 0.4475, 0.1027, 0.475, 0.1032, 0.5107, 0.1027, 0.475, 0.1072, 0.475, 0.1068, 0.5107, 0.1863, 0.665, 0.1931, 0.6697, 0.1931, 0.6797, 0.1863, 0.6844, 0.1027, 0.475, 0.1032, 0.4475, 0.1068, 0.4475, 0.1072, 0.475, 0.1863, 0.6844, 0.1931, 0.6797, 0.1931, 0.6867, 0.1863, 0.6981, 0.1072, 0.475, 0.1068, 0.4475, 0.1093, 0.4474, 0.1104, 0.4749, 0.1068, 0.5107, 0.1072, 0.475, 0.1104, 0.4749, 0.1093, 0.5106, 0.1818, 0.6431, 0.1822, 0.6156, 0.1858, 0.6156, 0.1863, 0.6431, 0.1822, 0.6787, 0.1818, 0.6431, 0.1863, 0.6431, 0.1858, 0.6787, 0.1932, 0.6981, 0.2, 0.7029, 0.2, 0.7129, 0.1931, 0.7175, 0.114, 0.6156, 0.1158, 0.5947, 0.1176, 0.6156, 0.08982, 0.6162, 0.09413, 0.5954, 0.09234, 0.6163, 0.09234, 0.6163, 0.09413, 0.5954, 0.09592, 0.6163, 0.1007, 0.4474, 0.105, 0.4266, 0.1032, 0.4475, 0.1032, 0.4475, 0.105, 0.4266, 0.1068, 0.4475, 0.1068, 0.4475, 0.105, 0.4266, 0.1093, 0.4474, 0.1822, 0.6156, 0.184, 0.5947, 0.1858, 0.6156, 0.1115, 0.6786, 0.1104, 0.643, 0.1136, 0.6431, 0.114, 0.6787, 0.1115, 0.6155, 0.1158, 0.5947, 0.114, 0.6156, 0.1931, 0.7175, 0.2, 0.7129, 0.2, 0.7199, 0.1932, 0.7313, 0.1104, 0.643, 0.1115, 0.6155, 0.114, 0.6156, 0.1136, 0.6431, 0.1421, 0.6794, 0.1416, 0.6438, 0.1461, 0.6438, 0.1456, 0.6794, 0.1858, 0.4735, 0.1927, 0.4783, 0.1926, 0.4883, 0.1858, 0.4929, 0.1416, 0.6438, 0.1421, 0.6163, 0.1456, 0.6163, 0.1461, 0.6438, 0.1858, 0.4929, 0.1926, 0.4883, 0.1927, 0.4953, 0.1858, 0.5066, 0.1461, 0.6438, 0.1456, 0.6163, 0.1482, 0.6162, 0.1493, 0.6437, 0.1456, 0.6794, 0.1461, 0.6438, 0.1493, 0.6437, 0.1482, 0.6793, 0.1019, 0.7126, 0.1087, 0.7174, 0.1087, 0.7274, 0.1018, 0.732, 0.1397, 0.548, 0.1382, 0.5752, 0.1346, 0.5741, 0.1353, 0.5466, 0.1407, 0.5125, 0.1397, 0.548, 0.1353, 0.5466, 0.1371, 0.5114, 0.1371, 0.5114, 0.1353, 0.5466, 0.1321, 0.5457, 0.1346, 0.5107, 0.1018, 0.732, 0.1087, 0.7274, 0.1087, 0.7344, 0.1019, 0.7457, 0.1353, 0.5466, 0.1346, 0.5741, 0.1321, 0.5734, 0.1321, 0.5457, 0.1326, 0.6794, 0.1321, 0.6438, 0.1366, 0.6438, 0.1361, 0.6794, 0.1665, 0.7119, 0.1733, 0.7167, 0.1733, 0.7266, 0.1664, 0.7313, 0.1321, 0.6438, 0.1326, 0.6163, 0.1361, 0.6163, 0.1366, 0.6438, 0.1664, 0.7313, 0.1733, 0.7266, 0.1733, 0.7337, 0.1665, 0.745, 0.1366, 0.6438, 0.1361, 0.6163, 0.1387, 0.6162, 0.1398, 0.6437, 0.1361, 0.6794, 0.1366, 0.6438, 0.1398, 0.6437, 0.1387, 0.6793, 0.1655, 0.548, 0.1639, 0.5752, 0.1604, 0.5741, 0.161, 0.5466, 0.1664, 0.5125, 0.1655, 0.548, 0.161, 0.5466, 0.1629, 0.5114, 0.1321, 0.6794, 0.139, 0.6843, 0.1389, 0.6942, 0.1321, 0.6988, 0.1421, 0.6163, 0.1438, 0.5954, 0.1456, 0.6163, 0.1407, 0.5761, 0.1356, 0.5954, 0.1382, 0.5752, 0.1382, 0.5752, 0.1356, 0.5954, 0.1346, 0.5741, 0.1346, 0.5741, 0.1356, 0.5954, 0.1321, 0.5734, 0.1326, 0.6163, 0.1343, 0.5954, 0.1361, 0.6163, 0.1664, 0.5761, 0.1613, 0.5954, 0.1639, 0.5752, 0.1639, 0.5752, 0.1613, 0.5954, 0.1604, 0.5741, 0.1629, 0.5114, 0.161, 0.5466, 0.1579, 0.5457, 0.1604, 0.5107, 0.1604, 0.5741, 0.1613, 0.5954, 0.1579, 0.5734, 0.1321, 0.6988, 0.1389, 0.6942, 0.139, 0.7013, 0.1321, 0.7126, 0.161, 0.5466, 0.1604, 0.5741, 0.1579, 0.5734, 0.1579, 0.5457, 0.1746, 0.5947, 0.1741, 0.5591, 0.1786, 0.5591, 0.1781, 0.5947, 0.1932, 0.5107, 0.2, 0.5155, 0.2, 0.5254, 0.1931, 0.5301, 0.1741, 0.5591, 0.1746, 0.5315, 0.1781, 0.5315, 0.1786, 0.5591, 0.1931, 0.5301, 0.2, 0.5254, 0.2, 0.5325, 0.1932, 0.5438, 0.1786, 0.5591, 0.1781, 0.5315, 0.1807, 0.5315, 0.1818, 0.559, 0.1781, 0.5947, 0.1786, 0.5591, 0.1818, 0.559, 0.1807, 0.5946, 0.1398, 0.6794, 0.1466, 0.6843, 0.1466, 0.6942, 0.1398, 0.6988, 0.09633, 0.548, 0.09478, 0.5752, 0.09123, 0.5741, 0.09187, 0.5466, 0.09729, 0.5125, 0.09633, 0.548, 0.09187, 0.5466, 0.09374, 0.5114, 0.09374, 0.5114, 0.09187, 0.5466, 0.0887, 0.5457, 0.09123, 0.5107, 0.1398, 0.6988, 0.1466, 0.6942, 0.1466, 0.7013, 0.1398, 0.7126, 0.09187, 0.5466, 0.09123, 0.5741, 0.08872, 0.5734, 0.0887, 0.5457, 0.1511, 0.5107, 0.1506, 0.475, 0.1551, 0.475, 0.1546, 0.5107, 0.1665, 0.6787, 0.1733, 0.6835, 0.1733, 0.6935, 0.1664, 0.6981, 0.1506, 0.475, 0.1511, 0.4475, 0.1547, 0.4475, 0.1551, 0.475, 0.1664, 0.6981, 0.1733, 0.6935, 0.1733, 0.7005, 0.1665, 0.7119, 0.1551, 0.475, 0.1547, 0.4475, 0.1572, 0.4474, 0.1583, 0.4749, 0.1546, 0.5107, 0.1551, 0.475, 0.1583, 0.4749, 0.1572, 0.5106, 0.1483, 0.548, 0.1468, 0.5752, 0.1432, 0.5741, 0.1438, 0.5466, 0.1493, 0.5125, 0.1483, 0.548, 0.1438, 0.5466, 0.1457, 0.5114, 0.1932, 0.5769, 0.2, 0.5818, 0.2, 0.5917, 0.1931, 0.5964, 0.1746, 0.5315, 0.1764, 0.5107, 0.1781, 0.5315, 0.09729, 0.5761, 0.09218, 0.5954, 0.09478, 0.5752, 0.09478, 0.5752, 0.09218, 0.5954, 0.09123, 0.5741, 0.09123, 0.5741, 0.09218, 0.5954, 0.08872, 0.5734, 0.1511, 0.4475, 0.1529, 0.4266, 0.1547, 0.4475, 0.1493, 0.5761, 0.1442, 0.5954, 0.1468, 0.5752, 0.1468, 0.5752, 0.1442, 0.5954, 0.1432, 0.5741, 0.1457, 0.5114, 0.1438, 0.5466, 0.1407, 0.5457, 0.1432, 0.5107, 0.1432, 0.5741, 0.1442, 0.5954, 0.1407, 0.5734, 0.1931, 0.5964, 0.2, 0.5917, 0.2, 0.5988, 0.1932, 0.6101, 0.1438, 0.5466, 0.1432, 0.5741, 0.1407, 0.5734, 0.1407, 0.5457, 0.1249, 0.5107, 0.1244, 0.475, 0.1289, 0.475, 0.1285, 0.5107, 0.1458, 0.732, 0.139, 0.7273, 0.139, 0.7173, 0.1458, 0.7126, 0.1244, 0.475, 0.1249, 0.4475, 0.1285, 0.4475, 0.1289, 0.475, 0.1863, 0.6981, 0.1931, 0.7094, 0.1931, 0.7165, 0.1863, 0.7118, 0.1289, 0.475, 0.1285, 0.4475, 0.131, 0.4474, 0.1321, 0.4749, 0.1285, 0.5107, 0.1289, 0.475, 0.1321, 0.4749, 0.131, 0.5106, 0.1863, 0.7118, 0.1931, 0.7165, 0.1931, 0.7264, 0.1863, 0.7313, 0.1588, 0.6438, 0.1592, 0.6163, 0.1628, 0.6163, 0.1633, 0.6438, 0.1592, 0.6794, 0.1588, 0.6438, 0.1633, 0.6438, 0.1628, 0.6794, 0.1628, 0.6794, 0.1633, 0.6438, 0.1664, 0.6437, 0.1653, 0.6793, 0.1863, 0.6044, 0.1931, 0.6158, 0.1931, 0.6228, 0.1863, 0.6181, 0.1633, 0.6438, 0.1628, 0.6163, 0.1653, 0.6162, 0.1664, 0.6437, 0.1741, 0.5107, 0.1736, 0.475, 0.1781, 0.475, 0.1777, 0.5107, 0.1863, 0.6181, 0.1931, 0.6228, 0.1931, 0.6328, 0.1863, 0.6375, 0.1736, 0.475, 0.1741, 0.4475, 0.1777, 0.4475, 0.1781, 0.475, 0.1863, 0.6375, 0.1931, 0.6328, 0.1931, 0.6398, 0.1863, 0.6513, 0.1781, 0.475, 0.1777, 0.4475, 0.1802, 0.4474, 0.1813, 0.4749, 0.1777, 0.5107, 0.1781, 0.475, 0.1813, 0.4749, 0.1802, 0.5106, 0.1181, 0.6431, 0.1185, 0.6156, 0.1221, 0.6156, 0.1226, 0.6431, 0.1185, 0.6787, 0.1181, 0.6431, 0.1226, 0.6431, 0.1221, 0.6787, 0.1932, 0.5438, 0.2, 0.5486, 0.2, 0.5586, 0.1931, 0.5632, 0.1249, 0.4475, 0.1267, 0.4266, 0.1285, 0.4475, 0.1285, 0.4475, 0.1267, 0.4266, 0.131, 0.4474, 0.1592, 0.6163, 0.161, 0.5954, 0.1628, 0.6163, 0.1628, 0.6163, 0.161, 0.5954, 0.1653, 0.6162, 0.1741, 0.4475, 0.1759, 0.4266, 0.1777, 0.4475, 0.1777, 0.4475, 0.1759, 0.4266, 0.1802, 0.4474, 0.1185, 0.6156, 0.1203, 0.5947, 0.1221, 0.6156, 0.1224, 0.5106, 0.1212, 0.4749, 0.1244, 0.475, 0.1249, 0.5107, 0.1224, 0.4474, 0.1267, 0.4266, 0.1249, 0.4475, 0.1931, 0.5632, 0.2, 0.5586, 0.2, 0.5656, 0.1932, 0.5769, 0.1212, 0.4749, 0.1224, 0.4474, 0.1249, 0.4475, 0.1244, 0.475, 0.09234, 0.5107, 0.09188, 0.475, 0.09638, 0.475, 0.09591, 0.5107, 0.1656, 0.732, 0.1588, 0.7273, 0.1588, 0.7173, 0.1656, 0.7126, 0.09188, 0.475, 0.09234, 0.4475, 0.09591, 0.4475, 0.09638, 0.475, 0.1927, 0.4735, 0.1995, 0.4848, 0.1995, 0.4919, 0.1927, 0.4872, 0.09638, 0.475, 0.09591, 0.4475, 0.09844, 0.4474, 0.09955, 0.4749, 0.09591, 0.5107, 0.09638, 0.475, 0.09955, 0.4749, 0.09844, 0.5106, 0.1927, 0.4872, 0.1995, 0.4919, 0.1995, 0.5018, 0.1927, 0.5066, 0.166, 0.475, 0.1664, 0.4475, 0.17, 0.4475, 0.1705, 0.475, 0.1664, 0.5107, 0.166, 0.475, 0.1705, 0.475, 0.17, 0.5107, 0.17, 0.5107, 0.1705, 0.475, 0.1736, 0.4749, 0.1725, 0.5106, 0.1105, 0.6787, 0.1173, 0.6901, 0.1172, 0.6972, 0.1104, 0.6924, 0.1705, 0.475, 0.17, 0.4475, 0.1725, 0.4474, 0.1736, 0.4749, 0.1669, 0.5947, 0.1664, 0.5591, 0.1709, 0.5591, 0.1705, 0.5947, 0.1104, 0.6924, 0.1172, 0.6972, 0.1172, 0.7071, 0.1104, 0.7119, 0.1664, 0.5591, 0.1669, 0.5315, 0.1705, 0.5315, 0.1709, 0.5591, 0.1104, 0.7119, 0.1172, 0.7071, 0.1173, 0.7142, 0.1105, 0.7256, 0.1709, 0.5591, 0.1705, 0.5315, 0.173, 0.5315, 0.1741, 0.559, 0.1705, 0.5947, 0.1709, 0.5591, 0.1741, 0.559, 0.173, 0.5946, 0.09732, 0.5591, 0.09778, 0.5315, 0.1014, 0.5315, 0.1018, 0.5591, 0.09779, 0.5947, 0.09732, 0.5591, 0.1018, 0.5591, 0.1014, 0.5947, 0.1467, 0.6794, 0.1535, 0.6843, 0.1535, 0.6942, 0.1466, 0.6988, 0.09234, 0.4475, 0.09413, 0.4266, 0.09591, 0.4475, 0.09591, 0.4475, 0.09413, 0.4266, 0.09844, 0.4474, 0.1664, 0.4475, 0.1682, 0.4266, 0.17, 0.4475, 0.17, 0.4475, 0.1682, 0.4266, 0.1725, 0.4474, 0.1669, 0.5315, 0.1687, 0.5107, 0.1705, 0.5315, 0.1705, 0.5315, 0.1687, 0.5107, 0.173, 0.5315, 0.09778, 0.5315, 0.09957, 0.5107, 0.1014, 0.5315, 0.08982, 0.5106, 0.0887, 0.4749, 0.09188, 0.475, 0.09234, 0.5107, 0.08982, 0.4474, 0.09413, 0.4266, 0.09234, 0.4475, 0.1466, 0.6988, 0.1535, 0.6942, 0.1535, 0.7013, 0.1467, 0.7126, 0.0887, 0.4749, 0.08982, 0.4474, 0.09234, 0.4475, 0.09188, 0.475, 0.114, 0.5107, 0.1136, 0.475, 0.1181, 0.475, 0.1176, 0.5107, 0.1389, 0.732, 0.1321, 0.7273, 0.1321, 0.7173, 0.1389, 0.7126, 0.1136, 0.475, 0.114, 0.4475, 0.1176, 0.4475, 0.1181, 0.475, 0.08874, 0.6794, 0.09557, 0.6908, 0.09555, 0.6978, 0.0887, 0.6932, 0.1181, 0.475, 0.1176, 0.4475, 0.1201, 0.4474, 0.1212, 0.4749, 0.1176, 0.5107, 0.1181, 0.475, 0.1212, 0.4749, 0.1201, 0.5106, 0.0887, 0.6932, 0.09555, 0.6978, 0.09557, 0.7077, 0.08874, 0.7126, 0.1429, 0.475, 0.1434, 0.4475, 0.147, 0.4475, 0.1474, 0.475, 0.1434, 0.5107, 0.1429, 0.475, 0.1474, 0.475, 0.147, 0.5107, 0.147, 0.5107, 0.1474, 0.475, 0.1506, 0.4749, 0.1495, 0.5106, 0.1931, 0.5575, 0.1863, 0.5461, 0.1863, 0.5391, 0.1931, 0.5438, 0.1474, 0.475, 0.147, 0.4475, 0.1495, 0.4474, 0.1506, 0.4749, 0.1497, 0.6794, 0.1493, 0.6438, 0.1538, 0.6438, 0.1533, 0.6794, 0.1931, 0.5438, 0.1863, 0.5391, 0.1863, 0.5291, 0.1931, 0.5244, 0.1493, 0.6438, 0.1497, 0.6163, 0.1533, 0.6163, 0.1538, 0.6438, 0.1931, 0.5244, 0.1863, 0.5291, 0.1863, 0.5221, 0.1931, 0.5107, 0.1538, 0.6438, 0.1533, 0.6163, 0.1558, 0.6162, 0.1569, 0.6437, 0.1533, 0.6794, 0.1538, 0.6438, 0.1569, 0.6437, 0.1558, 0.6793, 0.1818, 0.5591, 0.1822, 0.5315, 0.1858, 0.5315, 0.1863, 0.5591, 0.1822, 0.5947, 0.1818, 0.5591, 0.1863, 0.5591, 0.1858, 0.5947, 0.1253, 0.6794, 0.1321, 0.6843, 0.1321, 0.6942, 0.1252, 0.6988, 0.114, 0.4475, 0.1158, 0.4266, 0.1176, 0.4475, 0.1176, 0.4475, 0.1158, 0.4266, 0.1201, 0.4474, 0.1434, 0.4475, 0.1452, 0.4266, 0.147, 0.4475, 0.147, 0.4475, 0.1452, 0.4266, 0.1495, 0.4474, 0.1497, 0.6163, 0.1515, 0.5954, 0.1533, 0.6163, 0.1533, 0.6163, 0.1515, 0.5954, 0.1558, 0.6162, 0.1822, 0.5315, 0.184, 0.5107, 0.1858, 0.5315, 0.1115, 0.5106, 0.1104, 0.4749, 0.1136, 0.475, 0.114, 0.5107, 0.1115, 0.4474, 0.1158, 0.4266, 0.114, 0.4475, 0.1252, 0.6988, 0.1321, 0.6942, 0.1321, 0.7013, 0.1253, 0.7126, 0.1104, 0.4749, 0.1115, 0.4474, 0.114, 0.4475, 0.1136, 0.475, 0.1357, 0.5107, 0.1353, 0.475, 0.1398, 0.475, 0.1393, 0.5107, 0.2, 0.6958, 0.1931, 0.691, 0.1931, 0.6811, 0.2, 0.6764, 0.1353, 0.475, 0.1357, 0.4475, 0.1393, 0.4475, 0.1398, 0.475, 0.1741, 0.6787, 0.181, 0.69, 0.181, 0.6971, 0.1741, 0.6924, 0.1398, 0.475, 0.1393, 0.4475, 0.1418, 0.4474, 0.1429, 0.4749, 0.1393, 0.5107, 0.1398, 0.475, 0.1429, 0.4749, 0.1418, 0.5106, 0.1741, 0.6924, 0.181, 0.6971, 0.181, 0.707, 0.1741, 0.7119, 0.1664, 0.6431, 0.1669, 0.6156, 0.1705, 0.6156, 0.1709, 0.6431, 0.1669, 0.6787, 0.1664, 0.6431, 0.1709, 0.6431, 0.1705, 0.6787, 0.1705, 0.6787, 0.1709, 0.6431, 0.1741, 0.643, 0.173, 0.6786, 0.1859, 0.4266, 0.1927, 0.4381, 0.1926, 0.4451, 0.1858, 0.4404, 0.1709, 0.6431, 0.1705, 0.6156, 0.173, 0.6155, 0.1741, 0.643, 0.1249, 0.6794, 0.1244, 0.6438, 0.1289, 0.6438, 0.1285, 0.6794, 0.1858, 0.4404, 0.1926, 0.4451, 0.1926, 0.455, 0.1858, 0.4598, 0.1244, 0.6438, 0.1249, 0.6163, 0.1285, 0.6163, 0.1289, 0.6438, 0.1858, 0.4598, 0.1926, 0.455, 0.1927, 0.4621, 0.1859, 0.4735, 0.1289, 0.6438, 0.1285, 0.6163, 0.131, 0.6162, 0.1321, 0.6437, 0.1285, 0.6794, 0.1289, 0.6438, 0.1321, 0.6437, 0.131, 0.6793, 0.09732, 0.6431, 0.09778, 0.6156, 0.1014, 0.6156, 0.1018, 0.6431, 0.09779, 0.6787, 0.09732, 0.6431, 0.1018, 0.6431, 0.1014, 0.6787, 0.1932, 0.6432, 0.2, 0.648, 0.2, 0.658, 0.1931, 0.6626, 0.1357, 0.4475, 0.1375, 0.4266, 0.1393, 0.4475, 0.1393, 0.4475, 0.1375, 0.4266, 0.1418, 0.4474, 0.1669, 0.6156, 0.1687, 0.5947, 0.1705, 0.6156, 0.1705, 0.6156, 0.1687, 0.5947, 0.173, 0.6155, 0.1249, 0.6163, 0.1267, 0.5954, 0.1285, 0.6163, 0.1285, 0.6163, 0.1267, 0.5954, 0.131, 0.6162, 0.09778, 0.6156, 0.09957, 0.5947, 0.1014, 0.6156, 0.1332, 0.5106, 0.1321, 0.4749, 0.1353, 0.475, 0.1357, 0.5107, 0.1332, 0.4474, 0.1375, 0.4266, 0.1357, 0.4475, 0.1931, 0.6626, 0.2, 0.658, 0.2, 0.665, 0.1932, 0.6764, 0.1321, 0.4749, 0.1332, 0.4474, 0.1357, 0.4475, 0.1353, 0.475])
me_cylinder_001.materials.append(mat_material)
me_cylinder_001.use_remesh_preserve_volume = False
me_cylinder_001.use_remesh_preserve_attributes = False
me_cylinder_001.use_mirror_vertex_groups = False
me_cylinder_001.update()

# ---- objects
ob_cake_002 = bpy.data.objects.new('Cake.002', me_cylinder_002)
ob_cake_001 = bpy.data.objects.new('Cake.001', me_cylinder_000)
ob_lamp = bpy.data.objects.new('Lamp', light_lamp)
ob_cake = bpy.data.objects.new('Cake', me_cylinder_001)
ob_lamp_001 = bpy.data.objects.new('Lamp.001', light_lamp_001)

# ---- transforms, parenting, visibility, modifiers, constraints
ob_cake_002.location = (0.0, 0.0, 0.0)
ob_cake_002.scale = (0.4, 0.4, 0.1)
ob_cake_002.lineart.crease_threshold = 0.0
ob_cake_001.location = (0.0, 0.0, 0.05)
ob_cake_001.scale = (0.4, 0.4, 0.1)
ob_cake_001.lineart.crease_threshold = 0.0
ob_lamp.location = (1.32, 1.005, 5.904)
ob_lamp.rotation_euler = (0.6503, 0.05522, 1.866)
ob_lamp.lock_rotations_4d = False
ob_lamp.empty_display_type = 'ARROWS'
ob_lamp.color = (0.0, 0.0, 0.0, 0.0)
ob_lamp.lineart.crease_threshold = 0.0
ob_cake.location = (0.0, 0.0, -0.07677)
ob_cake.scale = (0.4, 0.4, 0.1)
ob_cake.lineart.crease_threshold = 0.0
ob_lamp_001.location = (4.076, 1.005, 5.904)
ob_lamp_001.rotation_euler = (0.6503, 0.05522, 1.866)
ob_lamp_001.lock_rotations_4d = False
ob_lamp_001.empty_display_type = 'ARROWS'
ob_lamp_001.color = (0.0, 0.0, 0.0, 0.0)
ob_lamp_001.lineart.crease_threshold = 0.0

# ---- collection membership
col_collection_1.objects.link(ob_cake_002)
col_collection_1.objects.link(ob_cake_001)
col_collection_1.objects.link(ob_lamp)
col_collection_1.objects.link(ob_cake)
col_collection_1.objects.link(ob_lamp_001)

# ---- scene / render settings (as saved in the file)
scene.frame_start = 1; scene.frame_end = 250; scene.frame_set(1)
scene.render.engine = 'BLENDER_EEVEE_NEXT'
scene.render.resolution_percentage = 50
scene.render.dither_intensity = 0.0
scene.cycles.use_denoising = False
scene.cycles.samples = 128
scene.cycles.sampling_pattern = 'TABULATED_SOBOL'
scene.cycles.light_sampling_threshold = 0.0
scene.cycles.use_adaptive_sampling = False
scene.cycles.use_light_tree = False
scene.cycles.blur_glossy = 0.0
scene.cycles.sample_clamp_indirect = 0.0
scene.view_settings.view_transform = 'Standard'
bpy.context.view_layer.update()

# ---- added for rendering (the .blend has no active camera): camera
cam_auto = bpy.data.cameras.new('AutoCamera')
cam_auto.lens = 50.0
cam_auto.sensor_width = 36.0
cam_auto.clip_end = 1000.0
ob_auto_camera = bpy.data.objects.new('AutoCamera', cam_auto)
scene.collection.objects.link(ob_auto_camera)
ob_auto_camera.location = (1.50719, -1.80863, 1.31225)
ob_auto_camera.rotation_euler = (1.09748, -7.21219e-08, 0.694738)
scene.camera = ob_auto_camera
bpy.context.view_layer.update()
